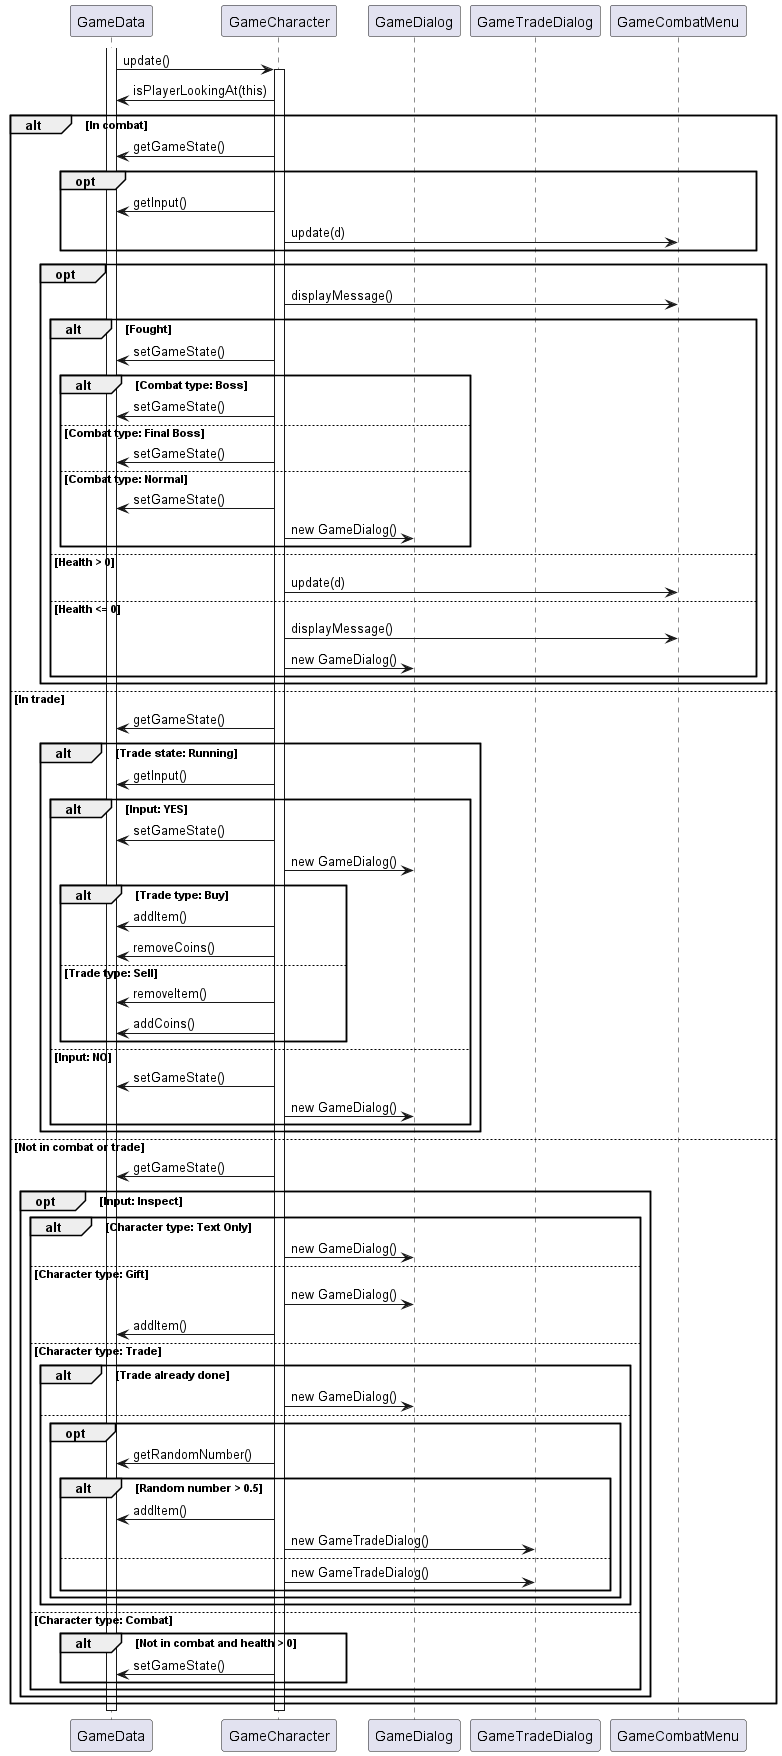

The diagram above was rendered by PlantUML. Its source (embedded in the PNG):
@startuml

participant GameData
participant GameCharacter
participant GameDialog
participant GameTradeDialog

activate GameData
GameData -> GameCharacter: update()
activate GameCharacter
GameCharacter -> GameData: isPlayerLookingAt(this)
alt In combat
    GameCharacter -> GameData: getGameState()
    opt
        GameCharacter -> GameData: getInput()
        GameCharacter -> GameCombatMenu: update(d)
    end
    opt
        GameCharacter -> GameCombatMenu: displayMessage()
        alt Fought
            GameCharacter -> GameData: setGameState()
            alt Combat type: Boss
                GameCharacter -> GameData: setGameState()
            else Combat type: Final Boss
                GameCharacter -> GameData: setGameState()
            else Combat type: Normal
                GameCharacter -> GameData: setGameState()
                GameCharacter -> GameDialog: new GameDialog()
            end
        else Health > 0
            GameCharacter -> GameCombatMenu: update(d)
        else Health <= 0
            GameCharacter -> GameCombatMenu: displayMessage()
            GameCharacter -> GameDialog: new GameDialog()
        end
    end
else In trade
    GameCharacter -> GameData: getGameState()
    alt Trade state: Running
        GameCharacter -> GameData: getInput()
        alt Input: YES
            GameCharacter -> GameData: setGameState()
            GameCharacter -> GameDialog: new GameDialog()
            alt Trade type: Buy
                GameCharacter -> GameData: addItem()
                GameCharacter -> GameData: removeCoins()
            else Trade type: Sell
                GameCharacter -> GameData: removeItem()
                GameCharacter -> GameData: addCoins()
            end
        else Input: NO
            GameCharacter -> GameData: setGameState()
            GameCharacter -> GameDialog: new GameDialog()
        end
    end
else Not in combat or trade
    GameCharacter -> GameData: getGameState()
    opt Input: Inspect
        alt Character type: Text Only
            GameCharacter -> GameDialog: new GameDialog()
        else Character type: Gift
            GameCharacter -> GameDialog: new GameDialog()
            GameCharacter -> GameData: addItem()
        else Character type: Trade
            alt Trade already done
                GameCharacter -> GameDialog: new GameDialog()
            else
                opt
                    GameCharacter -> GameData: getRandomNumber()
                    alt Random number > 0.5
                        GameCharacter -> GameData: addItem()
                        GameCharacter -> GameTradeDialog: new GameTradeDialog()
                    else
                        GameCharacter -> GameTradeDialog: new GameTradeDialog()
                    end
                end
            end
        else Character type: Combat
            alt Not in combat and health > 0
                GameCharacter -> GameData: setGameState()
            end
        end
    end
end
deactivate GameCharacter
deactivate GameData

@enduml